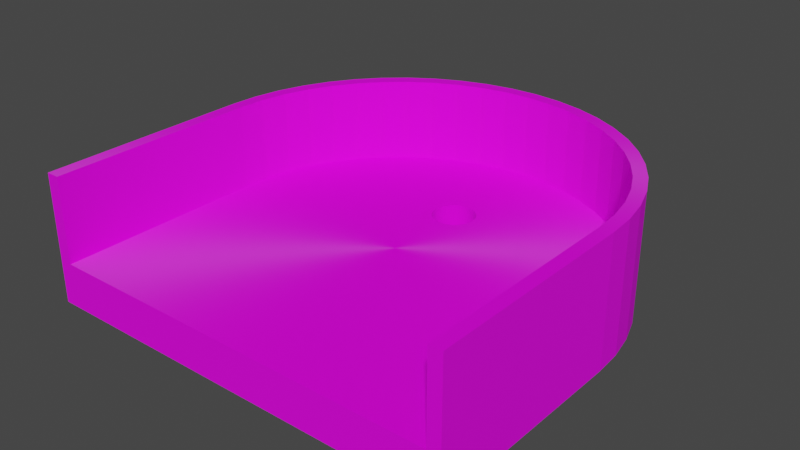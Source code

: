 # Source: Simple_Hole.blend  (saved by Blender 3.4.6; exported with 4.5.12 LTS)
import bpy
from mathutils import Matrix  # noqa: F401  (used for matrix-valued properties, if any)

bpy.ops.wm.read_factory_settings(use_empty=True)
scene = bpy.context.scene
scene.name = 'Scene'

# ---- collections
col_collection = bpy.data.collections.new('Collection'); scene.collection.children.link(col_collection)

# ---- images (referenced by path relative to the original .blend; pixels are not part of the script)
import os
ASSET_DIR = os.environ.get("B2B_ASSET_DIR", "")  # directory of the original .blend (textures are referenced by path, not embedded)
HERE = os.path.dirname(os.path.abspath(__file__))  # packed textures are extracted next to this script under _unpacked/

def load_image(name, relpath, width, height, colorspace="sRGB"):
    """Load a texture the original file referenced (path relative to the .blend, or extracted next to this script)."""
    p = next((c for c in (os.path.join(HERE, relpath), os.path.join(ASSET_DIR, relpath)) if relpath and os.path.exists(c)), "")
    if p:
        img = bpy.data.images.load(p, check_existing=True)
        img.name = name
    else:  # same state as the original file: an image datablock whose file is absent (Cycles renders it pink)
        img = bpy.data.images.new(name, width, height)
        img.source = "FILE"
        img.filepath = "//" + (relpath or name)
    img.colorspace_settings.name = colorspace
    return img
img_colores_png = load_image('Colores.png', 'Colores.png', 1024, 1024, 'sRGB')

# ---- materials (node trees are filled in below, after node groups)
mat_material_001 = bpy.data.materials.new('Material.001')
mat_material_001.use_transparent_shadow = False

# ---- material node trees
mat_material_001.use_nodes = True; mat_material_001.node_tree.nodes.clear()
_N = mat_material_001.node_tree.nodes; _L = mat_material_001.node_tree.links
n0 = _N.new('ShaderNodeBsdfPrincipled'); n0.name = 'Principled BSDF'; n0.location = (10, 300)
n0.distribution = 'GGX'
n0.subsurface_method = 'RANDOM_WALK_SKIN'
n0.inputs[2].default_value = 1.0
n0.inputs[3].default_value = 1.45
n0.inputs[15].default_value = 1.0
n0.inputs[27].default_value = (0.0, 0.0, 0.0, 1.0)
n0.inputs[28].default_value = 1.0
n1 = _N.new('ShaderNodeOutputMaterial'); n1.name = 'Material Output'; n1.location = (300, 300)
n2 = _N.new('ShaderNodeTexImage'); n2.name = 'Image Texture'; n2.location = (-493, 152)
n2.image = img_colores_png
_L.new(n0.outputs[0], n1.inputs[0])
_L.new(n2.outputs[0], n0.inputs[0])
n1.is_active_output = True

# ---- world
world_world = bpy.data.worlds.new('World'); scene.world = world_world
world_world.use_nodes = True; world_world.node_tree.nodes.clear()
_N = world_world.node_tree.nodes; _L = world_world.node_tree.links
n0 = _N.new('ShaderNodeOutputWorld'); n0.name = 'World Output'; n0.location = (300, 300)
n1 = _N.new('ShaderNodeBackground'); n1.name = 'Background'; n1.location = (10, 300)
n1.inputs[0].default_value = (0.05088, 0.05088, 0.05088, 1.0)
_L.new(n1.outputs[0], n0.inputs[0])
n0.is_active_output = True
world_world.color = (0.05088, 0.05088, 0.05088)
world_world.use_sun_shadow = False
world_world.sun_shadow_jitter_overblur = 0.0

# ---- meshes
me_cube_005 = bpy.data.meshes.new('Cube.005')
me_cube_005.from_pydata([(0.0, -0.0008129, 0.0), (0.0, -0.0008129, 0.1011), (0.5016, -0.0008129, 0.0), (0.5016, -0.0008129, 0.1011), (0.4711, -0.0008129, 0.0), (0.4711, -0.0008129, 0.1011), (0.4711, -0.0008129, 0.3007), (0.5016, -0.0008129, 0.3007), (0.0, -0.000813, 0.0), (0.0, -0.000813, 0.1011), (0.4973, 0.06469, 0.0), (0.4973, 0.06469, 0.1011), (0.467, 0.0607, 0.0), (0.467, 0.0607, 0.1011), (0.467, 0.0607, 0.3007), (0.4973, 0.06469, 0.3007), (0.0, -0.0008132, 0.0), (0.0, -0.0008132, 0.1011), (0.4845, 0.1291, 0.0), (0.4845, 0.1291, 0.1011), (0.455, 0.1212, 0.0), (0.455, 0.1212, 0.1011), (0.455, 0.1212, 0.3007), (0.4845, 0.1291, 0.3007), (0.0, -0.0008132, 0.0), (0.0, -0.0008132, 0.1011), (0.4634, 0.1912, 0.0), (0.4634, 0.1912, 0.1011), (0.4352, 0.1795, 0.0), (0.4352, 0.1795, 0.1011), (0.4352, 0.1795, 0.3007), (0.4634, 0.1912, 0.3007), (0.0, -0.0008133, 0.0), (0.0, -0.0008133, 0.1011), (0.4343, 0.2501, 0.0), (0.4343, 0.2501, 0.1011), (0.4079, 0.2348, 0.0), (0.4079, 0.2348, 0.1011), (0.4079, 0.2348, 0.3007), (0.4343, 0.2501, 0.3007), (0.3978, 0.3047, 0.0), (0.3978, 0.3047, 0.1011), (0.3736, 0.2861, 0.0), (0.3736, 0.2861, 0.1011), (0.3736, 0.2861, 0.3007), (0.3978, 0.3047, 0.3007), (0.3545, 0.354, 0.0), (0.3545, 0.354, 0.1011), (0.333, 0.3324, 0.0), (0.333, 0.3324, 0.1011), (0.333, 0.3324, 0.3007), (0.3545, 0.354, 0.3007), (0.3052, 0.3973, 0.0), (0.3052, 0.3973, 0.1011), (0.2866, 0.373, 0.0), (0.2866, 0.373, 0.1011), (0.2866, 0.373, 0.3007), (0.3052, 0.3973, 0.3007), (0.2506, 0.4337, 0.0), (0.2506, 0.4337, 0.1011), (0.2353, 0.4073, 0.0), (0.2353, 0.4073, 0.1011), (0.2353, 0.4073, 0.3007), (0.2506, 0.4337, 0.3007), (0.0, -0.0008126, 0.0), (0.0, -0.0008126, 0.1011), (0.1917, 0.4627, 0.0), (0.1917, 0.4627, 0.1011), (0.18, 0.4345, 0.0), (0.18, 0.4345, 0.1011), (0.18, 0.4345, 0.3007), (0.1917, 0.4627, 0.3007), (0.0, -0.0008124, 0.0), (0.0, -0.0008124, 0.1011), (0.1295, 0.4838, 0.0), (0.1295, 0.4838, 0.1011), (0.1216, 0.4543, 0.0), (0.1216, 0.4543, 0.1011), (0.1216, 0.4543, 0.3007), (0.1295, 0.4838, 0.3007), (0.0, -0.0008121, 0.0), (0.0, -0.0008121, 0.1011), (0.06512, 0.4965, 0.0), (0.06512, 0.4965, 0.1011), (0.06115, 0.4663, 0.0), (0.06115, 0.4663, 0.1011), (0.06115, 0.4663, 0.3007), (0.06512, 0.4965, 0.3007), (0.0, -0.0008118, 0.0), (0.0, -0.0008118, 0.1011), (0.0, 0.5008, 0.0), (0.0, 0.5008, 0.1011), (0.0, 0.4702, 0.0), (0.0, 0.4702, 0.1011), (0.0, 0.4702, 0.3007), (0.0, 0.5008, 0.3007), (0.01899, 0.2364, 0.1011), (0.009607, 0.2393, 0.1011), (0.03521, 0.2256, 0.1011), (0.02763, 0.1487, 0.1011), (0.01899, 0.1441, 0.1011), (0.01899, 0.1441, 0.0), (0.04143, 0.218, 0.1011), (0.009607, 0.1412, 0.1011), (0.04889, 0.1805, 0.1011), (0.04914, 0.1831, 0.1011), (0.03521, 0.1549, 0.1011), (0.04605, 0.1711, 0.1011), (0.04586, 0.1708, 0.1011), (0.04586, 0.1708, 0.0), (0.04985, 0.1903, 0.1011), (0.04914, 0.1831, 0.0), (0.0, 0.1403, 0.1011), (0.0, 0.1403, 0.0), (0.0, 0.2403, 0.1011), (0.04889, 0.2, 0.1011), (0.02763, 0.2318, 0.1011), (0.04605, 0.2094, 0.1011), (0.04143, 0.1625, 0.1011), (0.0, 0.2402, 0.1011), (0.0, 0.2402, 0.0), (-0.5016, -0.0008129, 0.0), (-0.5016, -0.0008129, 0.1011), (-0.4711, -0.0008129, 0.0), (-0.4711, -0.0008129, 0.1011), (-0.4711, -0.0008129, 0.3007), (-0.5016, -0.0008129, 0.3007), (-0.4973, 0.06469, 0.0), (-0.4973, 0.06469, 0.1011), (-0.467, 0.0607, 0.0), (-0.467, 0.0607, 0.1011), (-0.467, 0.0607, 0.3007), (-0.4973, 0.06469, 0.3007), (-0.4845, 0.1291, 0.0), (-0.4845, 0.1291, 0.1011), (-0.455, 0.1212, 0.0), (-0.455, 0.1212, 0.1011), (-0.455, 0.1212, 0.3007), (-0.4845, 0.1291, 0.3007), (-0.4634, 0.1912, 0.0), (-0.4634, 0.1912, 0.1011), (-0.4352, 0.1795, 0.0), (-0.4352, 0.1795, 0.1011), (-0.4352, 0.1795, 0.3007), (-0.4634, 0.1912, 0.3007), (-0.4343, 0.2501, 0.0), (-0.4343, 0.2501, 0.1011), (-0.4079, 0.2348, 0.0), (-0.4079, 0.2348, 0.1011), (-0.4079, 0.2348, 0.3007), (-0.4343, 0.2501, 0.3007), (-0.3978, 0.3047, 0.0), (-0.3978, 0.3047, 0.1011), (-0.3736, 0.2861, 0.0), (-0.3736, 0.2861, 0.1011), (-0.3736, 0.2861, 0.3007), (-0.3978, 0.3047, 0.3007), (-0.3545, 0.354, 0.0), (-0.3545, 0.354, 0.1011), (-0.333, 0.3324, 0.0), (-0.333, 0.3324, 0.1011), (-0.333, 0.3324, 0.3007), (-0.3545, 0.354, 0.3007), (-0.3052, 0.3973, 0.0), (-0.3052, 0.3973, 0.1011), (-0.2866, 0.373, 0.0), (-0.2866, 0.373, 0.1011), (-0.2866, 0.373, 0.3007), (-0.3052, 0.3973, 0.3007), (-0.2506, 0.4337, 0.0), (-0.2506, 0.4337, 0.1011), (-0.2353, 0.4073, 0.0), (-0.2353, 0.4073, 0.1011), (-0.2353, 0.4073, 0.3007), (-0.2506, 0.4337, 0.3007), (-0.1917, 0.4627, 0.0), (-0.1917, 0.4627, 0.1011), (-0.18, 0.4345, 0.0), (-0.18, 0.4345, 0.1011), (-0.18, 0.4345, 0.3007), (-0.1917, 0.4627, 0.3007), (-0.1295, 0.4838, 0.0), (-0.1295, 0.4838, 0.1011), (-0.1216, 0.4543, 0.0), (-0.1216, 0.4543, 0.1011), (-0.1216, 0.4543, 0.3007), (-0.1295, 0.4838, 0.3007), (-0.06512, 0.4965, 0.0), (-0.06512, 0.4965, 0.1011), (-0.06115, 0.4663, 0.0), (-0.06115, 0.4663, 0.1011), (-0.06115, 0.4663, 0.3007), (-0.06512, 0.4965, 0.3007), (0.04605, 0.1711, 0.0), (0.04586, 0.1708, 0.0), (0.04889, 0.1805, 0.0), (0.04914, 0.1831, 0.0), (0.02763, 0.1487, 0.0), (0.04143, 0.1625, 0.0), (0.03521, 0.1549, 0.0), (0.04143, 0.218, 0.0), (0.03521, 0.2256, 0.0), (0.04985, 0.1903, 0.0), (0.04889, 0.2, 0.0), (0.04605, 0.2094, 0.0), (0.03019, 0.2297, 0.0), (0.009607, 0.1412, 0.0), (0.0, 0.1403, 0.0), (0.0, 0.2402, 0.0), (0.009607, 0.2393, 0.0), (0.02763, 0.2318, 0.0), (0.01899, 0.2364, 0.0), (0.04914, 0.1831, 0.1011), (0.04586, 0.1708, 0.1011), (0.03019, 0.2297, 0.1011), (0.0, 0.2402, 0.1011), (0.0, 0.1403, 0.1011), (0.04605, 0.1711, 0.1011), (0.04889, 0.1805, 0.1011), (0.02768, 0.2318, 0.1011), (0.02763, 0.2318, 0.1011), (0.009607, 0.1412, 0.1011), (0.009607, 0.2393, 0.1011), (-0.04961, 0.1848, 0.0), (-0.04556, 0.1697, 0.0), (-0.04919, 0.1805, 0.0), (-0.04634, 0.1711, 0.0), (-0.04556, 0.1697, 0.1011), (-0.04961, 0.1848, 0.1011), (-0.04634, 0.1711, 0.1011), (-0.04919, 0.1805, 0.1011), (-0.04172, 0.1625, 0.0), (-0.02793, 0.1487, 0.0), (-0.01897, 0.144, 0.0), (-0.01928, 0.1441, 0.0), (-0.0355, 0.1549, 0.0), (-0.05015, 0.1903, 0.0), (-0.04919, 0.2, 0.0), (-0.04172, 0.218, 0.0), (-0.0355, 0.2256, 0.0), (-0.04634, 0.2094, 0.0), (-0.03021, 0.2299, 0.0), (-0.01897, 0.144, 0.1011), (-0.01928, 0.1441, 0.1011), (-0.02793, 0.1487, 0.1011), (-0.04172, 0.1625, 0.1011), (-0.0355, 0.1549, 0.1011), (-0.000148, 0.1403, 0.0), (-0.009902, 0.1412, 0.0), (-0.02793, 0.2318, 0.0), (-0.01928, 0.2364, 0.0), (-0.009902, 0.2393, 0.0), (-0.000148, 0.2403, 0.0), (-0.009902, 0.1412, 0.1011), (-0.000148, 0.1403, 0.1011), (-5.341e-05, 0.1403, 0.1011), (-0.03021, 0.2299, 0.1011), (-0.05015, 0.1903, 0.1011), (-0.04919, 0.2, 0.1011), (-0.0355, 0.2256, 0.1011), (-0.04634, 0.2094, 0.1011), (-0.04172, 0.218, 0.1011), (-7.372e-05, 0.2402, 0.1011), (-0.02793, 0.2318, 0.1011), (-0.01928, 0.2364, 0.1011), (-0.000148, 0.2403, 0.1011), (-0.009902, 0.2393, 0.1011), (0.0, -0.5008, 0.0), (0.0, -0.5008, 0.1011), (0.0, -0.5008, 0.0), (0.4711, -0.5008, 0.0), (0.0, -0.5008, 0.0), (0.0, -0.5008, 0.1011), (0.0, -0.5008, 0.0), (0.0, -0.5008, 0.1011), (0.0, -0.5008, 0.0), (0.0, -0.5008, 0.1011), (0.0, -0.5008, 0.0), (0.0, -0.5008, 0.1011), (0.0, -0.5008, 0.0), (0.0, -0.5008, 0.1011), (0.0, -0.5008, 0.0), (0.0, -0.5008, 0.1011), (0.0, -0.5008, 0.0), (0.0, -0.5008, 0.1011), (0.0, -0.5008, 0.0), (0.0, -0.5008, 0.1011), (0.4711, -0.5008, 0.0), (-0.4711, -0.5008, 0.0), (-0.4711, -0.5008, 0.1011), (-0.4711, -0.5008, 0.3007), (0.0, -0.5008, 0.1011), (0.4711, -0.5008, 0.1011), (0.4711, -0.5008, 0.1011), (0.4711, -0.5008, 0.3007), (-0.5016, -0.5008, 0.0), (-0.5016, -0.5008, 0.1011), (-0.5016, -0.5008, 0.0), (-0.4711, -0.5008, 0.1011), (-0.4711, -0.5008, 0.3007), (-0.5016, -0.5008, 0.3007), (0.5016, -0.5008, 0.3007), (0.5016, -0.5008, 0.3007), (-0.5016, -0.5008, 0.1011), (-0.4711, -0.5008, 0.0), (-0.5016, -0.5008, 0.3007), (0.4711, -0.5008, 0.3007), (0.5016, -0.5008, 0.0), (0.5016, -0.5008, 0.1011), (0.5016, -0.5008, 0.0), (0.5016, -0.5008, 0.1011)], [], [(7, 3, 11, 15), (2, 4, 12, 10), (5, 3, 11, 13), (11, 10, 18, 19), (13, 14, 22, 21), (13, 11, 19, 21), (3, 5, 13, 11), (3, 2, 10, 11), (64, 0, 269, 279), (0, 8, 12), (4, 0, 12), (6, 7, 15, 14), (5, 6, 14, 13), (73, 81, 284, 282), (23, 19, 27, 31), (19, 18, 26, 27), (15, 11, 19, 23), (88, 80, 283, 285), (11, 13, 21, 19), (10, 12, 20, 18), (8, 16, 20), (12, 8, 20), (14, 15, 23, 22), (9, 13, 17), (123, 0, 269, 304), (31, 27, 35, 39), (27, 26, 34, 35), (19, 21, 29, 27), (18, 20, 28, 26), (16, 24, 28), (28, 20, 16), (22, 23, 31, 30), (17, 21, 25), (21, 19, 27, 29), (21, 22, 30, 29), (35, 37, 43, 41), (121, 123, 304, 297), (39, 35, 41, 45), (27, 29, 37, 35), (26, 28, 36, 34), (36, 28, 24), (24, 32, 36), (30, 31, 39, 38), (25, 29, 33), (29, 27, 35, 37), (29, 30, 38, 37), (42, 24, 16, 48), (40, 42, 48, 46), (41, 43, 49, 47), (34, 36, 42, 40), (36, 32, 24, 42), (38, 39, 45, 44), (37, 35, 41, 43), (37, 38, 44, 43), (35, 34, 40, 41), (50, 51, 57, 56), (48, 16, 8, 54), (46, 48, 54, 52), (44, 45, 51, 50), (43, 41, 47, 49), (43, 44, 50, 49), (41, 40, 46, 47), (45, 41, 47, 51), (7, 6, 294, 301), (56, 57, 63, 62), (54, 8, 0, 60), (49, 47, 53, 55), (49, 50, 56, 55), (47, 46, 52, 53), (51, 47, 53, 57), (0, 4, 287, 269), (47, 49, 55, 53), (61, 62, 70, 69), (61, 59, 67, 69), (55, 53, 59, 61), (55, 56, 62, 61), (53, 52, 58, 59), (57, 53, 59, 63), (65, 73, 282, 280), (53, 55, 61, 59), (52, 54, 60, 58), (67, 66, 74, 75), (69, 70, 78, 77), (69, 67, 75, 77), (59, 58, 66, 67), (63, 59, 67, 71), (122, 121, 297, 303), (59, 61, 69, 67), (58, 60, 68, 66), (60, 0, 64, 68), (62, 63, 71, 70), (79, 75, 83, 87), (75, 74, 82, 83), (77, 78, 86, 85), (71, 67, 75, 79), (126, 122, 303, 300), (67, 69, 77, 75), (66, 68, 76, 74), (111, 76, 68, 64, 72, 109, 194, 193, 195, 196), (70, 71, 79, 78), (80, 72, 281, 283), (87, 83, 91, 95), (83, 82, 90, 91), (3, 7, 301, 310), (75, 77, 85, 83), (74, 76, 84, 82), (76, 111, 196, 202, 203, 204, 200, 201, 205, 84), (194, 109, 72, 80, 101, 197, 199, 198), (78, 79, 87, 86), (77, 75, 83, 85), (92, 93, 91, 90), (88, 89, 112, 113), (91, 93, 94, 95), (83, 85, 93, 91), (82, 84, 92, 90), (208, 120, 92, 84, 205, 210, 211, 209), (88, 113, 207, 206, 101, 80), (86, 87, 95, 94), (85, 83, 91, 93), (85, 86, 94, 93), (105, 110, 212), (118, 108, 213), (113, 112, 216, 207), (119, 120, 208, 215), (120, 119, 93, 92), (213, 108, 107, 104, 105, 212, 218, 217), (219, 116, 96, 220), (96, 97, 114, 119, 215, 222), (216, 112, 103, 100, 221), (126, 132, 128, 122), (125, 126, 300, 299), (1, 65, 280, 291), (4, 2, 309, 287), (72, 64, 279, 281), (121, 127, 129, 123), (2, 3, 310, 309), (124, 125, 299, 298), (6, 5, 293, 294), (81, 89, 286, 284), (124, 130, 128, 122), (128, 134, 133, 127), (130, 136, 137, 131), (130, 136, 134, 128), (122, 128, 130, 124), (122, 128, 127, 121), (89, 88, 285, 286), (123, 129, 0), (129, 8, 0), (125, 131, 132, 126), (124, 130, 131, 125), (138, 144, 140, 134), (134, 140, 139, 133), (132, 138, 134, 128), (128, 134, 136, 130), (127, 133, 135, 129), (129, 135, 8), (135, 16, 8), (131, 137, 138, 132), (9, 17, 130), (144, 150, 146, 140), (140, 146, 145, 139), (134, 140, 142, 136), (133, 139, 141, 135), (141, 16, 135), (141, 24, 16), (137, 143, 144, 138), (17, 25, 136), (136, 142, 140, 134), (136, 142, 143, 137), (146, 152, 154, 148), (150, 156, 152, 146), (140, 146, 148, 142), (139, 145, 147, 141), (147, 24, 141), (147, 32, 24), (143, 149, 150, 144), (142, 25, 33), (142, 148, 146, 140), (142, 148, 149, 143), (153, 159, 16, 24), (151, 157, 159, 153), (152, 158, 160, 154), (145, 151, 153, 147), (147, 153, 24, 32), (149, 155, 156, 150), (148, 154, 152, 146), (148, 154, 155, 149), (146, 152, 151, 145), (161, 167, 168, 162), (159, 165, 8, 16), (157, 163, 165, 159), (155, 161, 162, 156), (154, 160, 158, 152), (154, 160, 161, 155), (152, 158, 157, 151), (156, 162, 158, 152), (167, 173, 174, 168), (165, 171, 0, 8), (160, 166, 164, 158), (160, 166, 167, 161), (158, 164, 163, 157), (162, 168, 164, 158), (158, 164, 166, 160), (172, 178, 179, 173), (172, 178, 176, 170), (166, 172, 170, 164), (166, 172, 173, 167), (164, 170, 169, 163), (168, 174, 170, 164), (164, 170, 172, 166), (163, 169, 171, 165), (176, 182, 181, 175), (178, 184, 185, 179), (178, 184, 182, 176), (170, 176, 175, 169), (174, 180, 176, 170), (170, 176, 178, 172), (169, 175, 177, 171), (171, 177, 64, 0), (173, 179, 180, 174), (186, 192, 188, 182), (182, 188, 187, 181), (184, 190, 191, 185), (180, 186, 182, 176), (176, 182, 184, 178), (175, 181, 183, 177), (224, 72, 64, 177, 183, 223, 225, 226), (179, 185, 186, 180), (192, 95, 91, 188), (188, 91, 90, 187), (182, 188, 190, 184), (181, 187, 189, 183), (236, 223, 183, 189, 241, 239, 238, 240, 237), (80, 72, 224, 231, 235, 232, 234, 233), (185, 191, 192, 186), (184, 190, 188, 182), (188, 91, 93, 190), (187, 90, 92, 189), (189, 92, 120, 208, 252, 251, 250, 249, 241), (113, 88, 80, 233, 248, 247, 207), (191, 94, 95, 192), (190, 93, 91, 188), (190, 93, 94, 191), (215, 119, 114, 262), (255, 112, 216), (215, 208, 209, 222), (208, 215, 262, 265, 252), (222, 209, 211, 96), (210, 220, 96, 211), (220, 210, 205, 201, 98, 214, 219), (98, 201, 200, 102), (102, 200, 204, 117), (117, 204, 203, 115), (115, 203, 202, 110), (110, 202, 196, 195, 218, 212), (195, 193, 217, 218), (193, 194, 198, 118, 213, 217), (118, 198, 199, 106), (106, 199, 197, 99), (99, 197, 101, 100), (100, 101, 206, 221), (206, 207, 216, 221), (207, 247, 254, 255, 216), (247, 248, 253, 254), (248, 233, 234, 243, 242, 253), (234, 232, 244, 243), (232, 235, 246, 244), (246, 235, 231, 245), (245, 231, 224, 226, 229, 227), (229, 226, 225, 230), (230, 225, 223, 236, 257, 228), (257, 236, 237, 258), (258, 237, 240, 260), (260, 240, 238, 261), (261, 238, 239, 259), (259, 239, 241, 249, 263, 256), (263, 249, 250, 264), (264, 250, 251, 266), (266, 251, 252, 265), (267, 268, 291, 269), (309, 310, 308, 307), (287, 309, 307, 270), (269, 287, 270, 267), (307, 308, 292, 270), (293, 291, 268, 292), (308, 310, 301, 302), (301, 294, 306, 302), (293, 292, 306, 294), (292, 308, 302, 306), (291, 293, 272), (269, 291, 272, 271), (273, 274, 276, 275), (271, 272, 274, 273), (275, 276, 278, 277), (277, 278, 276, 275), (275, 276, 274, 273), (273, 274, 272, 271), (271, 272, 291, 269), (269, 291, 280, 279), (279, 280, 282, 281), (283, 284, 286, 285), (281, 282, 284, 283), (297, 295, 296, 303), (304, 288, 295, 297), (269, 267, 288, 304), (295, 288, 289, 296), (298, 289, 268, 291), (296, 305, 300, 303), (300, 305, 290, 299), (298, 299, 290, 289), (289, 290, 305, 296), (291, 272, 298)])
me_cube_005.polygons.foreach_set('material_index', [0, 0, 0, 0, 0, 0, 0, 0, 0, 0, 0, 0, 0, 0, 0, 0, 0, 0, 0, 0, 0, 0, 0, 0, 0, 0, 0, 0, 0, 0, 0, 0, 0, 0, 0, 0, 0, 0, 0, 0, 0, 0, 0, 0, 0, 0, 0, 0, 0, 0, 0, 0, 0, 0, 0, 0, 0, 0, 0, 0, 0, 0, 0, 0, 0, 0, 0, 0, 0, 0, 0, 0, 0, 0, 0, 0, 0, 0, 0, 0, 0, 0, 0, 0, 0, 0, 0, 0, 0, 0, 0, 0, 0, 0, 0, 0, 0, 0, 0, 0, 0, 0, 0, 0, 0, 0, 0, 0, 0, 0, 0, 0, 0, 0, 0, 0, 0, 0, 0, 0, 0, 0, 0, 0, 0, 0, 0, 0, 0, 0, 0, 0, 0, 0, 0, 0, 0, 0, 0, 0, 0, 0, 0, 0, 0, 0, 0, 0, 0, 0, 0, 0, 0, 0, 0, 0, 0, 0, 0, 0, 0, 0, 0, 0, 0, 0, 0, 0, 0, 0, 0, 0, 0, 0, 0, 0, 0, 0, 0, 0, 0, 0, 0, 0, 0, 0, 0, 0, 0, 0, 0, 0, 0, 0, 0, 0, 0, 0, 0, 0, 0, 0, 0, 0, 0, 0, 0, 0, 0, 0, 0, 0, 0, 0, 0, 0, 0, 0, 0, 0, 0, 0, 0, 0, 0, 0, 0, 0, 0, 0, 0, 0, 0, 0, 0, 0, 0, 0, 0, 0, 0, 0, 0, 0, 0, 568, 568, 568, 568, 568, 568, 568, 568, 568, 568, 568, 568, 568, 568, 568, 568, 568, 568, 568, 568, 568, 568, 568, 568, 568, 568, 568, 568, 568, 568, 568, 568, 568, 568, 0, 0, 0, 0, 0, 0, 0, 0, 0, 0, 0, 0, 0, 0, 0, 0, 0, 0, 0, 0, 0, 0, 0, 0, 0, 0, 0, 0, 0, 0, 0, 0, 0])
_uv = me_cube_005.uv_layers.new(name='UVMap')
_uv.uv.foreach_set('vector', [0.07611, 0.9294, 0.07611, 0.9294, 0.07611, 0.9294, 0.07611, 0.9294, 0.05455, 0.9294, 0.05323, 0.9294, 0.05323, 0.9294, 0.05455, 0.9294, 0.625, 0.4848, 0.625, 0.5, 0.625, 0.5, 0.625, 0.4848, 0.07611, 0.9294, 0.05455, 0.9294, 0.05455, 0.9294, 0.07611, 0.9294, 0.07611, 0.9281, 0.07611, 0.9281, 0.07611, 0.9281, 0.07611, 0.9281, 0.625, 0.4848, 0.625, 0.5, 0.625, 0.5, 0.625, 0.4848, 0.625, 0.5, 0.625, 0.4848, 0.625, 0.4848, 0.625, 0.5, 0.07611, 0.9294, 0.05455, 0.9294, 0.05455, 0.9294, 0.07611, 0.9294, 0.03299, 0.9294, 0.03299, 0.9294, 0.03299, 0.9294, 0.03299, 0.9294, 0.03299, 0.9294, 0.03299, 0.9294, 0.05323, 0.9294, 0.05323, 0.9294, 0.03299, 0.9294, 0.05323, 0.9294, 0.07742, 0.9294, 0.07611, 0.9294, 0.07611, 0.9294, 0.07742, 0.9294, 0.07611, 0.9281, 0.07611, 0.9281, 0.07611, 0.9281, 0.07611, 0.9281, 0.9875, 0.9769, 0.9875, 0.9769, 0.9875, 0.9769, 0.9875, 0.9769, 0.07611, 0.9294, 0.07611, 0.9294, 0.07611, 0.9294, 0.07611, 0.9294, 0.07611, 0.9294, 0.05455, 0.9294, 0.05455, 0.9294, 0.07611, 0.9294, 0.07611, 0.9294, 0.07611, 0.9294, 0.07611, 0.9294, 0.07611, 0.9294, 0.03299, 0.9294, 0.03299, 0.9294, 0.03299, 0.9294, 0.03299, 0.9294, 0.625, 0.5, 0.625, 0.4848, 0.625, 0.4848, 0.625, 0.5, 0.05455, 0.9294, 0.05323, 0.9294, 0.05323, 0.9294, 0.05455, 0.9294, 0.03299, 0.9294, 0.03299, 0.9294, 0.05323, 0.9294, 0.05323, 0.9294, 0.03299, 0.9294, 0.05323, 0.9294, 0.07742, 0.9294, 0.07611, 0.9294, 0.07611, 0.9294, 0.07742, 0.9294, 0.9875, 0.9769, 0.9875, 0.9581, 0.9875, 0.9769, 0.05323, 0.9294, 0.03299, 0.9294, 0.03299, 0.9294, 0.05323, 0.9294, 0.07611, 0.9294, 0.07611, 0.9294, 0.07611, 0.9294, 0.07611, 0.9294, 0.07611, 0.9294, 0.05455, 0.9294, 0.05455, 0.9294, 0.07611, 0.9294, 0.9875, 0.9569, 0.9875, 0.9581, 0.9875, 0.9581, 0.9875, 0.9569, 0.05455, 0.9294, 0.05323, 0.9294, 0.05323, 0.9294, 0.05455, 0.9294, 0.03299, 0.9294, 0.03299, 0.9294, 0.05323, 0.9294, 0.05323, 0.9294, 0.05323, 0.9294, 0.03299, 0.9294, 0.07742, 0.9294, 0.07611, 0.9294, 0.07611, 0.9294, 0.07742, 0.9294, 0.9875, 0.9769, 0.9875, 0.9581, 0.9875, 0.9769, 0.9875, 0.9581, 0.9875, 0.9569, 0.9875, 0.9569, 0.9875, 0.9581, 0.07611, 0.9281, 0.07611, 0.9281, 0.07611, 0.9281, 0.07611, 0.9281, 0.9875, 0.9569, 0.9875, 0.9581, 0.9875, 0.9581, 0.9875, 0.9569, 0.05455, 0.9294, 0.05323, 0.9294, 0.05323, 0.9294, 0.05455, 0.9294, 0.07611, 0.9294, 0.07611, 0.9294, 0.07611, 0.9294, 0.07611, 0.9294, 0.9875, 0.9569, 0.9875, 0.9581, 0.9875, 0.9581, 0.9875, 0.9569, 0.05455, 0.9294, 0.05323, 0.9294, 0.05323, 0.9294, 0.05455, 0.9294, 0.05323, 0.9294, 0.05323, 0.9294, 0.03299, 0.9294, 0.03299, 0.9294, 0.03299, 0.9294, 0.05323, 0.9294, 0.07742, 0.9294, 0.07611, 0.9294, 0.07611, 0.9294, 0.07742, 0.9294, 0.9875, 0.9769, 0.9875, 0.9581, 0.9875, 0.9769, 0.9875, 0.9581, 0.9875, 0.9569, 0.9875, 0.9569, 0.9875, 0.9581, 0.07611, 0.9281, 0.07611, 0.9281, 0.07611, 0.9281, 0.07611, 0.9281, 0.05323, 0.9294, 0.03299, 0.9294, 0.03299, 0.9294, 0.05323, 0.9294, 0.05455, 0.9294, 0.05323, 0.9294, 0.05323, 0.9294, 0.05455, 0.9294, 0.9875, 0.9569, 0.9875, 0.9581, 0.9875, 0.9581, 0.9875, 0.9569, 0.05455, 0.9294, 0.05323, 0.9294, 0.05323, 0.9294, 0.05455, 0.9294, 0.05323, 0.9294, 0.03299, 0.9294, 0.03299, 0.9294, 0.05323, 0.9294, 0.07742, 0.9294, 0.07611, 0.9294, 0.07611, 0.9294, 0.07742, 0.9294, 0.9875, 0.9581, 0.9875, 0.9569, 0.9875, 0.9569, 0.9875, 0.9581, 0.07611, 0.9281, 0.07611, 0.9281, 0.07611, 0.9281, 0.07611, 0.9281, 0.07611, 0.9294, 0.05455, 0.9294, 0.05455, 0.9294, 0.07611, 0.9294, 0.07742, 0.9294, 0.07611, 0.9294, 0.07611, 0.9294, 0.07742, 0.9294, 0.05323, 0.9294, 0.03299, 0.9294, 0.03299, 0.9294, 0.05323, 0.9294, 0.05455, 0.9294, 0.05323, 0.9294, 0.05323, 0.9294, 0.05455, 0.9294, 0.07742, 0.9294, 0.07611, 0.9294, 0.07611, 0.9294, 0.07742, 0.9294, 0.9875, 0.9581, 0.9875, 0.9569, 0.9875, 0.9569, 0.9875, 0.9581, 0.07611, 0.9281, 0.07611, 0.9281, 0.07611, 0.9281, 0.07611, 0.9281, 0.07611, 0.9294, 0.05455, 0.9294, 0.05455, 0.9294, 0.07611, 0.9294, 0.07611, 0.9294, 0.07611, 0.9294, 0.07611, 0.9294, 0.07611, 0.9294, 0.07611, 0.9294, 0.07742, 0.9294, 0.07742, 0.9294, 0.07611, 0.9294, 0.07742, 0.9294, 0.07611, 0.9294, 0.07611, 0.9294, 0.07742, 0.9294, 0.05323, 0.9294, 0.03299, 0.9294, 0.03299, 0.9294, 0.05323, 0.9294, 0.9875, 0.9581, 0.9875, 0.9569, 0.9875, 0.9569, 0.9875, 0.9581, 0.07611, 0.9281, 0.07611, 0.9281, 0.07611, 0.9281, 0.07611, 0.9281, 0.07611, 0.9294, 0.05455, 0.9294, 0.05455, 0.9294, 0.07611, 0.9294, 0.07611, 0.9294, 0.07611, 0.9294, 0.07611, 0.9294, 0.07611, 0.9294, 0.03299, 0.9294, 0.05323, 0.9294, 0.05323, 0.9294, 0.03299, 0.9294, 0.9875, 0.9569, 0.9875, 0.9581, 0.9875, 0.9581, 0.9875, 0.9569, 0.07611, 0.9281, 0.07611, 0.9281, 0.07611, 0.9281, 0.07611, 0.9281, 0.9875, 0.9581, 0.9875, 0.9569, 0.9875, 0.9569, 0.9875, 0.9581, 0.9875, 0.9581, 0.9875, 0.9569, 0.9875, 0.9569, 0.9875, 0.9581, 0.07611, 0.9281, 0.07611, 0.9281, 0.07611, 0.9281, 0.07611, 0.9281, 0.07611, 0.9294, 0.05455, 0.9294, 0.05455, 0.9294, 0.07611, 0.9294, 0.07611, 0.9294, 0.07611, 0.9294, 0.07611, 0.9294, 0.07611, 0.9294, 0.9875, 0.9769, 0.9875, 0.9769, 0.9875, 0.9769, 0.9875, 0.9769, 0.9875, 0.9569, 0.9875, 0.9581, 0.9875, 0.9581, 0.9875, 0.9569, 0.05455, 0.9294, 0.05323, 0.9294, 0.05323, 0.9294, 0.05455, 0.9294, 0.07611, 0.9294, 0.05455, 0.9294, 0.05455, 0.9294, 0.07611, 0.9294, 0.07611, 0.9281, 0.07611, 0.9281, 0.07611, 0.9281, 0.07611, 0.9281, 0.9875, 0.9581, 0.9875, 0.9569, 0.9875, 0.9569, 0.9875, 0.9581, 0.07611, 0.9294, 0.05455, 0.9294, 0.05455, 0.9294, 0.07611, 0.9294, 0.07611, 0.9294, 0.07611, 0.9294, 0.07611, 0.9294, 0.07611, 0.9294, 0.07611, 0.9294, 0.05455, 0.9294, 0.05455, 0.9294, 0.07611, 0.9294, 0.9875, 0.9569, 0.9875, 0.9581, 0.9875, 0.9581, 0.9875, 0.9569, 0.05455, 0.9294, 0.05323, 0.9294, 0.05323, 0.9294, 0.05455, 0.9294, 0.05323, 0.9294, 0.03299, 0.9294, 0.03299, 0.9294, 0.05323, 0.9294, 0.07742, 0.9294, 0.07611, 0.9294, 0.07611, 0.9294, 0.07742, 0.9294, 0.07611, 0.9294, 0.07611, 0.9294, 0.07611, 0.9294, 0.07611, 0.9294, 0.07611, 0.9294, 0.05455, 0.9294, 0.05455, 0.9294, 0.07611, 0.9294, 0.07611, 0.9281, 0.07611, 0.9281, 0.07611, 0.9281, 0.07611, 0.9281, 0.07611, 0.9294, 0.07611, 0.9294, 0.07611, 0.9294, 0.07611, 0.9294, 0.07611, 0.9294, 0.07611, 0.9294, 0.07611, 0.9294, 0.07611, 0.9294, 0.9875, 0.9569, 0.9875, 0.9581, 0.9875, 0.9581, 0.9875, 0.9569, 0.05455, 0.9294, 0.05323, 0.9294, 0.05323, 0.9294, 0.05455, 0.9294, 0.04117, 0.9294, 0.05323, 0.9294, 0.05323, 0.9294, 0.03299, 0.9294, 0.03299, 0.9294, 0.04062, 0.9294, 0.04062, 0.9294, 0.04064, 0.9294, 0.04106, 0.9294, 0.04117, 0.9294, 0.07742, 0.9294, 0.07611, 0.9294, 0.07611, 0.9294, 0.07742, 0.9294, 0.03299, 0.9294, 0.03299, 0.9294, 0.03299, 0.9294, 0.03299, 0.9294, 0.07611, 0.9294, 0.07611, 0.9294, 0.07611, 0.9294, 0.07611, 0.9294, 0.07611, 0.9294, 0.05455, 0.9294, 0.05455, 0.9294, 0.07611, 0.9294, 0.07611, 0.9294, 0.07611, 0.9294, 0.07611, 0.9294, 0.07611, 0.9294, 0.9875, 0.9569, 0.9875, 0.9581, 0.9875, 0.9581, 0.9875, 0.9569, 0.05455, 0.9294, 0.05323, 0.9294, 0.05323, 0.9294, 0.05455, 0.9294, 0.05323, 0.9294, 0.04117, 0.9294, 0.04117, 0.9294, 0.04148, 0.9294, 0.04188, 0.9294, 0.04225, 0.9294, 0.04258, 0.9294, 0.04285, 0.9294, 0.04298, 0.9294, 0.05323, 0.9294, 0.04062, 0.9294, 0.04062, 0.9294, 0.03299, 0.9294, 0.03299, 0.9294, 0.03927, 0.9294, 0.03953, 0.9294, 0.03986, 0.9294, 0.04023, 0.9294, 0.07742, 0.9294, 0.07611, 0.9294, 0.07611, 0.9294, 0.07742, 0.9294, 0.9875, 0.9581, 0.9875, 0.9569, 0.9875, 0.9569, 0.9875, 0.9581, 0.05455, 0.9281, 0.07611, 0.9281, 0.07611, 0.9294, 0.05455, 0.9294, 0.05455, 0.9078, 0.07611, 0.9078, 0.07611, 0.9139, 0.05455, 0.9139, 0.07611, 0.9294, 0.07611, 0.9281, 0.07611, 0.9281, 0.07611, 0.9294, 0.9875, 0.9569, 0.9875, 0.9581, 0.9875, 0.9581, 0.9875, 0.9569, 0.05455, 0.9294, 0.05323, 0.9294, 0.05323, 0.9294, 0.05455, 0.9294, 0.04335, 0.9294, 0.04335, 0.9294, 0.05323, 0.9294, 0.05323, 0.9294, 0.04298, 0.9294, 0.04306, 0.9294, 0.04324, 0.9294, 0.04333, 0.9294, 0.03299, 0.9294, 0.03905, 0.9294, 0.03905, 0.9294, 0.03912, 0.9294, 0.03927, 0.9294, 0.03299, 0.9294, 0.07742, 0.9294, 0.07611, 0.9294, 0.07611, 0.9294, 0.07742, 0.9294, 0.9875, 0.9581, 0.9875, 0.9569, 0.9875, 0.9569, 0.9875, 0.9581, 0.07611, 0.9281, 0.07611, 0.9281, 0.07611, 0.9281, 0.07611, 0.9281, 0.9875, 0.9693, 0.9875, 0.969, 0.9875, 0.9693, 0.9875, 0.9702, 0.9875, 0.9698, 0.9875, 0.9698, 0.05455, 0.9139, 0.07611, 0.9139, 0.07611, 0.9139, 0.05455, 0.9139, 0.07611, 0.9182, 0.05455, 0.9182, 0.05455, 0.9182, 0.07611, 0.9182, 0.05455, 0.9182, 0.07611, 0.9182, 0.07611, 0.9281, 0.05455, 0.9281, 0.9875, 0.9698, 0.9875, 0.9698, 0.9875, 0.9698, 0.9875, 0.9694, 0.9875, 0.9693, 0.9875, 0.9693, 0.9875, 0.9694, 0.9875, 0.9698, 0.9875, 0.9676, 0.9875, 0.9676, 0.9875, 0.9674, 0.9875, 0.9676, 0.9875, 0.9674, 0.9875, 0.9673, 0.9875, 0.9673, 0.9875, 0.9673, 0.9875, 0.9673, 0.9875, 0.9673, 0.9875, 0.9713, 0.9875, 0.9713, 0.9875, 0.9712, 0.9875, 0.9711, 0.9875, 0.9712, 0.07611, 0.9294, 0.07611, 0.9294, 0.07611, 0.9294, 0.07611, 0.9294, 0.07742, 0.9294, 0.07611, 0.9294, 0.07611, 0.9294, 0.07742, 0.9294, 0.9875, 0.9769, 0.9875, 0.9769, 0.9875, 0.9769, 0.9875, 0.9769, 0.05323, 0.9294, 0.05455, 0.9294, 0.05455, 0.9294, 0.05323, 0.9294, 0.03299, 0.9294, 0.03299, 0.9294, 0.03299, 0.9294, 0.03299, 0.9294, 0.05455, 0.9294, 0.05455, 0.9294, 0.05323, 0.9294, 0.05323, 0.9294, 0.05455, 0.9294, 0.07611, 0.9294, 0.07611, 0.9294, 0.05455, 0.9294, 0.07611, 0.9281, 0.07611, 0.9281, 0.07611, 0.9281, 0.07611, 0.9281, 0.07611, 0.9281, 0.07611, 0.9281, 0.07611, 0.9281, 0.07611, 0.9281, 0.9875, 0.9769, 0.9875, 0.9769, 0.9875, 0.9769, 0.9875, 0.9769, 0.625, 0.4848, 0.625, 0.4848, 0.625, 0.5, 0.625, 0.5, 0.07611, 0.9294, 0.07611, 0.9294, 0.05455, 0.9294, 0.05455, 0.9294, 0.07611, 0.9281, 0.07611, 0.9281, 0.07611, 0.9281, 0.07611, 0.9281, 0.625, 0.4848, 0.625, 0.4848, 0.625, 0.5, 0.625, 0.5, 0.625, 0.5, 0.625, 0.5, 0.625, 0.4848, 0.625, 0.4848, 0.07611, 0.9294, 0.07611, 0.9294, 0.05455, 0.9294, 0.05455, 0.9294, 0.07611, 0.9078, 0.05455, 0.9078, 0.05455, 0.9078, 0.07611, 0.9078, 0.05323, 0.9294, 0.05323, 0.9294, 0.03299, 0.9294, 0.05323, 0.9294, 0.03299, 0.9294, 0.03299, 0.9294, 0.07742, 0.9294, 0.07742, 0.9294, 0.07611, 0.9294, 0.07611, 0.9294, 0.07611, 0.9281, 0.07611, 0.9281, 0.07611, 0.9281, 0.07611, 0.9281, 0.07611, 0.9294, 0.07611, 0.9294, 0.07611, 0.9294, 0.07611, 0.9294, 0.07611, 0.9294, 0.07611, 0.9294, 0.05455, 0.9294, 0.05455, 0.9294, 0.07611, 0.9294, 0.07611, 0.9294, 0.07611, 0.9294, 0.07611, 0.9294, 0.625, 0.5, 0.625, 0.5, 0.625, 0.4848, 0.625, 0.4848, 0.05455, 0.9294, 0.05455, 0.9294, 0.05323, 0.9294, 0.05323, 0.9294, 0.05323, 0.9294, 0.05323, 0.9294, 0.03299, 0.9294, 0.05323, 0.9294, 0.03299, 0.9294, 0.03299, 0.9294, 0.07742, 0.9294, 0.07742, 0.9294, 0.07611, 0.9294, 0.07611, 0.9294, 0.9875, 0.9769, 0.9875, 0.9769, 0.9875, 0.9581, 0.07611, 0.9294, 0.07611, 0.9294, 0.07611, 0.9294, 0.07611, 0.9294, 0.07611, 0.9294, 0.07611, 0.9294, 0.05455, 0.9294, 0.05455, 0.9294, 0.9875, 0.9569, 0.9875, 0.9569, 0.9875, 0.9581, 0.9875, 0.9581, 0.05455, 0.9294, 0.05455, 0.9294, 0.05323, 0.9294, 0.05323, 0.9294, 0.05323, 0.9294, 0.03299, 0.9294, 0.05323, 0.9294, 0.05323, 0.9294, 0.03299, 0.9294, 0.03299, 0.9294, 0.07742, 0.9294, 0.07742, 0.9294, 0.07611, 0.9294, 0.07611, 0.9294, 0.9875, 0.9769, 0.9875, 0.9769, 0.9875, 0.9581, 0.9875, 0.9581, 0.9875, 0.9581, 0.9875, 0.9569, 0.9875, 0.9569, 0.07611, 0.9281, 0.07611, 0.9281, 0.07611, 0.9281, 0.07611, 0.9281, 0.9875, 0.9569, 0.9875, 0.9569, 0.9875, 0.9581, 0.9875, 0.9581, 0.07611, 0.9294, 0.07611, 0.9294, 0.07611, 0.9294, 0.07611, 0.9294, 0.9875, 0.9569, 0.9875, 0.9569, 0.9875, 0.9581, 0.9875, 0.9581, 0.05455, 0.9294, 0.05455, 0.9294, 0.05323, 0.9294, 0.05323, 0.9294, 0.05323, 0.9294, 0.03299, 0.9294, 0.05323, 0.9294, 0.05323, 0.9294, 0.03299, 0.9294, 0.03299, 0.9294, 0.07742, 0.9294, 0.07742, 0.9294, 0.07611, 0.9294, 0.07611, 0.9294, 0.9875, 0.9581, 0.9875, 0.9769, 0.9875, 0.9769, 0.9875, 0.9581, 0.9875, 0.9581, 0.9875, 0.9569, 0.9875, 0.9569, 0.07611, 0.9281, 0.07611, 0.9281, 0.07611, 0.9281, 0.07611, 0.9281, 0.05323, 0.9294, 0.05323, 0.9294, 0.03299, 0.9294, 0.03299, 0.9294, 0.05455, 0.9294, 0.05455, 0.9294, 0.05323, 0.9294, 0.05323, 0.9294, 0.9875, 0.9569, 0.9875, 0.9569, 0.9875, 0.9581, 0.9875, 0.9581, 0.05455, 0.9294, 0.05455, 0.9294, 0.05323, 0.9294, 0.05323, 0.9294, 0.05323, 0.9294, 0.05323, 0.9294, 0.03299, 0.9294, 0.03299, 0.9294, 0.07742, 0.9294, 0.07742, 0.9294, 0.07611, 0.9294, 0.07611, 0.9294, 0.9875, 0.9581, 0.9875, 0.9581, 0.9875, 0.9569, 0.9875, 0.9569, 0.07611, 0.9281, 0.07611, 0.9281, 0.07611, 0.9281, 0.07611, 0.9281, 0.07611, 0.9294, 0.07611, 0.9294, 0.05455, 0.9294, 0.05455, 0.9294, 0.07742, 0.9294, 0.07742, 0.9294, 0.07611, 0.9294, 0.07611, 0.9294, 0.05323, 0.9294, 0.05323, 0.9294, 0.03299, 0.9294, 0.03299, 0.9294, 0.05455, 0.9294, 0.05455, 0.9294, 0.05323, 0.9294, 0.05323, 0.9294, 0.07742, 0.9294, 0.07742, 0.9294, 0.07611, 0.9294, 0.07611, 0.9294, 0.9875, 0.9581, 0.9875, 0.9581, 0.9875, 0.9569, 0.9875, 0.9569, 0.07611, 0.9281, 0.07611, 0.9281, 0.07611, 0.9281, 0.07611, 0.9281, 0.07611, 0.9294, 0.07611, 0.9294, 0.05455, 0.9294, 0.05455, 0.9294, 0.07611, 0.9294, 0.07611, 0.9294, 0.07611, 0.9294, 0.07611, 0.9294, 0.07742, 0.9294, 0.07742, 0.9294, 0.07611, 0.9294, 0.07611, 0.9294, 0.05323, 0.9294, 0.05323, 0.9294, 0.03299, 0.9294, 0.03299, 0.9294, 0.9875, 0.9581, 0.9875, 0.9581, 0.9875, 0.9569, 0.9875, 0.9569, 0.07611, 0.9281, 0.07611, 0.9281, 0.07611, 0.9281, 0.07611, 0.9281, 0.07611, 0.9294, 0.07611, 0.9294, 0.05455, 0.9294, 0.05455, 0.9294, 0.07611, 0.9294, 0.07611, 0.9294, 0.07611, 0.9294, 0.07611, 0.9294, 0.9875, 0.9569, 0.9875, 0.9569, 0.9875, 0.9581, 0.9875, 0.9581, 0.07611, 0.9281, 0.07611, 0.9281, 0.07611, 0.9281, 0.07611, 0.9281, 0.9875, 0.9581, 0.9875, 0.9581, 0.9875, 0.9569, 0.9875, 0.9569, 0.9875, 0.9581, 0.9875, 0.9581, 0.9875, 0.9569, 0.9875, 0.9569, 0.07611, 0.9281, 0.07611, 0.9281, 0.07611, 0.9281, 0.07611, 0.9281, 0.07611, 0.9294, 0.07611, 0.9294, 0.05455, 0.9294, 0.05455, 0.9294, 0.07611, 0.9294, 0.07611, 0.9294, 0.07611, 0.9294, 0.07611, 0.9294, 0.9875, 0.9569, 0.9875, 0.9569, 0.9875, 0.9581, 0.9875, 0.9581, 0.05455, 0.9294, 0.05455, 0.9294, 0.05323, 0.9294, 0.05323, 0.9294, 0.07611, 0.9294, 0.07611, 0.9294, 0.05455, 0.9294, 0.05455, 0.9294, 0.07611, 0.9281, 0.07611, 0.9281, 0.07611, 0.9281, 0.07611, 0.9281, 0.9875, 0.9581, 0.9875, 0.9581, 0.9875, 0.9569, 0.9875, 0.9569, 0.07611, 0.9294, 0.07611, 0.9294, 0.05455, 0.9294, 0.05455, 0.9294, 0.07611, 0.9294, 0.07611, 0.9294, 0.07611, 0.9294, 0.07611, 0.9294, 0.9875, 0.9569, 0.9875, 0.9569, 0.9875, 0.9581, 0.9875, 0.9581, 0.05455, 0.9294, 0.05455, 0.9294, 0.05323, 0.9294, 0.05323, 0.9294, 0.05323, 0.9294, 0.05323, 0.9294, 0.03299, 0.9294, 0.03299, 0.9294, 0.07742, 0.9294, 0.07742, 0.9294, 0.07611, 0.9294, 0.07611, 0.9294, 0.07611, 0.9294, 0.07611, 0.9294, 0.07611, 0.9294, 0.07611, 0.9294, 0.07611, 0.9294, 0.07611, 0.9294, 0.05455, 0.9294, 0.05455, 0.9294, 0.07611, 0.9281, 0.07611, 0.9281, 0.07611, 0.9281, 0.07611, 0.9281, 0.07611, 0.9294, 0.07611, 0.9294, 0.07611, 0.9294, 0.07611, 0.9294, 0.9875, 0.9569, 0.9875, 0.9569, 0.9875, 0.9581, 0.9875, 0.9581, 0.05455, 0.9294, 0.05455, 0.9294, 0.05323, 0.9294, 0.05323, 0.9294, 0.04057, 0.9294, 0.03299, 0.9294, 0.03299, 0.9294, 0.05323, 0.9294, 0.05323, 0.9294, 0.04124, 0.9294, 0.04106, 0.9294, 0.04064, 0.9294, 0.07742, 0.9294, 0.07742, 0.9294, 0.07611, 0.9294, 0.07611, 0.9294, 0.07611, 0.9294, 0.07611, 0.9294, 0.07611, 0.9294, 0.07611, 0.9294, 0.07611, 0.9294, 0.07611, 0.9294, 0.05455, 0.9294, 0.05455, 0.9294, 0.9875, 0.9569, 0.9875, 0.9569, 0.9875, 0.9581, 0.9875, 0.9581, 0.05455, 0.9294, 0.05455, 0.9294, 0.05323, 0.9294, 0.05323, 0.9294, 0.04148, 0.9294, 0.04124, 0.9294, 0.05323, 0.9294, 0.05323, 0.9294, 0.04299, 0.9294, 0.04285, 0.9294, 0.04258, 0.9294, 0.04226, 0.9294, 0.04188, 0.9294, 0.03299, 0.9294, 0.03299, 0.9294, 0.04057, 0.9294, 0.04023, 0.9294, 0.03986, 0.9294, 0.03954, 0.9294, 0.03927, 0.9294, 0.03926, 0.9294, 0.07742, 0.9294, 0.07742, 0.9294, 0.07611, 0.9294, 0.07611, 0.9294, 0.9875, 0.9581, 0.9875, 0.9581, 0.9875, 0.9569, 0.9875, 0.9569, 0.9875, 0.9569, 0.9875, 0.9569, 0.9875, 0.9581, 0.9875, 0.9581, 0.05455, 0.9294, 0.05455, 0.9294, 0.05323, 0.9294, 0.05323, 0.9294, 0.05323, 0.9294, 0.05323, 0.9294, 0.04335, 0.9294, 0.04335, 0.9294, 0.04335, 0.9294, 0.04333, 0.9294, 0.04324, 0.9294, 0.04306, 0.9294, 0.04299, 0.9294, 0.03905, 0.9294, 0.03299, 0.9294, 0.03299, 0.9294, 0.03926, 0.9294, 0.03912, 0.9294, 0.03905, 0.9294, 0.03905, 0.9294, 0.07742, 0.9294, 0.07742, 0.9294, 0.07611, 0.9294, 0.07611, 0.9294, 0.9875, 0.9581, 0.9875, 0.9581, 0.9875, 0.9569, 0.9875, 0.9569, 0.07611, 0.9281, 0.07611, 0.9281, 0.07611, 0.9281, 0.07611, 0.9281, 0.9875, 0.9673, 0.9875, 0.9673, 0.9875, 0.9673, 0.9875, 0.9673, 0.9875, 0.9713, 0.9875, 0.9713, 0.9875, 0.9713, 0.1084, 0.951, 0.1084, 0.9447, 0.1058, 0.9447, 0.1058, 0.951, 0.1084, 0.9447, 0.1084, 0.951, 0.1084, 0.951, 0.1085, 0.951, 0.1085, 0.9447, 0.1058, 0.951, 0.1058, 0.9447, 0.1031, 0.9447, 0.1031, 0.951, 0.1004, 0.9447, 0.1004, 0.951, 0.1031, 0.951, 0.1031, 0.9447, 0.1004, 0.951, 0.1004, 0.9447, 0.09946, 0.9447, 0.09767, 0.9447, 0.09767, 0.951, 0.09946, 0.951, 0.1003, 0.951, 0.09767, 0.951, 0.09767, 0.9447, 0.09497, 0.9447, 0.09497, 0.951, 0.09497, 0.951, 0.09497, 0.9447, 0.09228, 0.9447, 0.09228, 0.951, 0.09228, 0.951, 0.09228, 0.9447, 0.08958, 0.9447, 0.08958, 0.951, 0.08958, 0.951, 0.08958, 0.9447, 0.08689, 0.9447, 0.08689, 0.951, 0.08689, 0.951, 0.08689, 0.9447, 0.0849, 0.9447, 0.08419, 0.9447, 0.08419, 0.951, 0.0849, 0.951, 0.08419, 0.9447, 0.0815, 0.9447, 0.0815, 0.951, 0.08419, 0.951, 0.0815, 0.9447, 0.08139, 0.9447, 0.0788, 0.9447, 0.0788, 0.951, 0.08139, 0.951, 0.0815, 0.951, 0.0788, 0.951, 0.0788, 0.9447, 0.07611, 0.9447, 0.07611, 0.951, 0.07611, 0.951, 0.07611, 0.9447, 0.07341, 0.9447, 0.07341, 0.951, 0.07341, 0.951, 0.07341, 0.9447, 0.07072, 0.9447, 0.07072, 0.951, 0.07072, 0.951, 0.07072, 0.9447, 0.06802, 0.9447, 0.06802, 0.951, 0.06802, 0.9447, 0.06537, 0.9447, 0.06537, 0.951, 0.06802, 0.951, 0.06537, 0.9447, 0.06533, 0.9447, 0.06533, 0.951, 0.06535, 0.951, 0.06537, 0.951, 0.06533, 0.9447, 0.06263, 0.9447, 0.06263, 0.951, 0.06533, 0.951, 0.06263, 0.9447, 0.06003, 0.9447, 0.05994, 0.9447, 0.05994, 0.951, 0.06003, 0.951, 0.06263, 0.951, 0.05994, 0.9447, 0.05724, 0.9447, 0.05724, 0.951, 0.05994, 0.951, 0.05724, 0.9447, 0.05455, 0.9447, 0.05455, 0.951, 0.05724, 0.951, 0.05455, 0.951, 0.05455, 0.9447, 0.05185, 0.9447, 0.05185, 0.951, 0.05185, 0.951, 0.05185, 0.9447, 0.04961, 0.9447, 0.04916, 0.9447, 0.04916, 0.951, 0.04961, 0.951, 0.04916, 0.951, 0.04916, 0.9447, 0.04646, 0.9447, 0.04646, 0.951, 0.04646, 0.951, 0.04646, 0.9447, 0.04527, 0.9447, 0.04377, 0.9447, 0.04377, 0.951, 0.04527, 0.951, 0.04377, 0.951, 0.04377, 0.9447, 0.04107, 0.9447, 0.04107, 0.951, 0.04107, 0.951, 0.04107, 0.9447, 0.03838, 0.9447, 0.03838, 0.951, 0.03838, 0.951, 0.03838, 0.9447, 0.03568, 0.9447, 0.03568, 0.951, 0.03568, 0.951, 0.03568, 0.9447, 0.03299, 0.9447, 0.03299, 0.951, 0.03299, 0.951, 0.03299, 0.9447, 0.0311, 0.9447, 0.03029, 0.9447, 0.03029, 0.951, 0.0311, 0.951, 0.03029, 0.951, 0.03029, 0.9447, 0.02759, 0.9447, 0.02759, 0.951, 0.02759, 0.951, 0.02759, 0.9447, 0.0249, 0.9447, 0.0249, 0.951, 0.0249, 0.951, 0.0249, 0.9447, 0.0222, 0.9447, 0.0222, 0.951, 0.05455, 0.8863, 0.07611, 0.8863, 0.07611, 0.9078, 0.05455, 0.9078, 0.05455, 0.9294, 0.07611, 0.9294, 0.07611, 0.951, 0.05455, 0.951, 0.05323, 0.9294, 0.05455, 0.9294, 0.05455, 0.951, 0.05323, 0.951, 0.03299, 0.9294, 0.05323, 0.9294, 0.05323, 0.951, 0.03299, 0.951, 0.05455, 0.951, 0.07611, 0.951, 0.07611, 0.9523, 0.05455, 0.9523, 0.9863, 0.9569, 0.9675, 0.9569, 0.9675, 0.9369, 0.9863, 0.9369, 0.07611, 0.951, 0.07611, 0.9294, 0.07611, 0.9294, 0.07611, 0.951, 0.07611, 0.9294, 0.07742, 0.9294, 0.07742, 0.951, 0.07611, 0.951, 0.07742, 0.9294, 0.07742, 0.951, 0.07742, 0.951, 0.07742, 0.9294, 0.07611, 0.9523, 0.07611, 0.951, 0.07611, 0.951, 0.07611, 0.9523, 0.9875, 0.9769, 0.9875, 0.9581, 0.9875, 0.9769, 0.05455, 0.9078, 0.07611, 0.9078, 0.07611, 0.9078, 0.05455, 0.9078, 0.05455, 0.9078, 0.07611, 0.9078, 0.07611, 0.9078, 0.05455, 0.9078, 0.05455, 0.9078, 0.07611, 0.9078, 0.07611, 0.9078, 0.05455, 0.9078, 0.05455, 0.9078, 0.07611, 0.9078, 0.07611, 0.9078, 0.05455, 0.9078, 0.05455, 0.9078, 0.07611, 0.9078, 0.07611, 0.9078, 0.05455, 0.9078, 0.05455, 0.9078, 0.07611, 0.9078, 0.07611, 0.9078, 0.05455, 0.9078, 0.05455, 0.9078, 0.07611, 0.9078, 0.07611, 0.9078, 0.05455, 0.9078, 0.05455, 0.9078, 0.07611, 0.9078, 0.07611, 0.9078, 0.05455, 0.9078, 0.05455, 0.9078, 0.07611, 0.9078, 0.07611, 0.9078, 0.05455, 0.9078, 0.05455, 0.9078, 0.07611, 0.9078, 0.07611, 0.9078, 0.05455, 0.9078, 0.05455, 0.9078, 0.07611, 0.9078, 0.07611, 0.9078, 0.05455, 0.9078, 0.05455, 0.9078, 0.07611, 0.9078, 0.07611, 0.9078, 0.05455, 0.9078, 0.05455, 0.9294, 0.05455, 0.951, 0.07611, 0.951, 0.07611, 0.9294, 0.05323, 0.9294, 0.05323, 0.951, 0.05455, 0.951, 0.05455, 0.9294, 0.03299, 0.9294, 0.03299, 0.951, 0.05323, 0.951, 0.05323, 0.9294, 0.05455, 0.951, 0.05455, 0.9523, 0.07611, 0.9523, 0.07611, 0.951, 0.9863, 0.9569, 0.9863, 0.9369, 0.9675, 0.9369, 0.9675, 0.9569, 0.07611, 0.951, 0.07611, 0.951, 0.07611, 0.9294, 0.07611, 0.9294, 0.07611, 0.9294, 0.07611, 0.951, 0.07742, 0.951, 0.07742, 0.9294, 0.07742, 0.9294, 0.07742, 0.9294, 0.07742, 0.951, 0.07742, 0.951, 0.07611, 0.9523, 0.07611, 0.9523, 0.07611, 0.951, 0.07611, 0.951, 0.9875, 0.9769, 0.9875, 0.9769, 0.9875, 0.9581])
me_cube_005.materials.append(mat_material_001)
me_cube_005.update()
me_cube_001 = bpy.data.meshes.new('Cube.001')
me_cube_001.from_pydata([(0.0, -0.0008129, 0.1011), (0.4711, -0.0008129, 0.1011), (0.0, -0.000813, 0.1011), (0.467, 0.0607, 0.1011), (0.0, -0.0008132, 0.1011), (0.455, 0.1212, 0.1011), (0.0, -0.0008132, 0.1011), (0.4352, 0.1795, 0.1011), (0.0, -0.0008133, 0.1011), (0.4079, 0.2348, 0.1011), (0.3736, 0.2861, 0.1011), (0.333, 0.3324, 0.1011), (0.2866, 0.373, 0.1011), (0.2353, 0.4073, 0.1011), (0.0, -0.0008126, 0.1011), (0.18, 0.4345, 0.1011), (0.0, -0.0008124, 0.1011), (0.1216, 0.4543, 0.1011), (0.0, -0.0008121, 0.1011), (0.06115, 0.4663, 0.1011), (0.0, -0.0008118, 0.1011), (0.0, 0.4702, 0.1011), (0.01899, 0.2364, 0.1011), (0.009607, 0.2393, 0.1011), (0.03521, 0.2256, 0.1011), (0.02763, 0.1487, 0.1011), (0.01899, 0.1441, 0.1011), (0.04143, 0.218, 0.1011), (0.009607, 0.1412, 0.1011), (0.04889, 0.1805, 0.1011), (0.04914, 0.1831, 0.1011), (0.03521, 0.1549, 0.1011), (0.04605, 0.1711, 0.1011), (0.04586, 0.1708, 0.1011), (0.04985, 0.1903, 0.1011), (0.0, 0.1403, 0.1011), (0.0, 0.2403, 0.1011), (0.04889, 0.2, 0.1011), (0.02763, 0.2318, 0.1011), (0.04605, 0.2094, 0.1011), (0.04143, 0.1625, 0.1011), (-0.4711, -0.0008129, 0.1011), (-0.467, 0.0607, 0.1011), (-0.455, 0.1212, 0.1011), (-0.4352, 0.1795, 0.1011), (-0.4079, 0.2348, 0.1011), (-0.3736, 0.2861, 0.1011), (-0.333, 0.3324, 0.1011), (-0.2866, 0.373, 0.1011), (-0.2353, 0.4073, 0.1011), (-0.18, 0.4345, 0.1011), (-0.1216, 0.4543, 0.1011), (-0.06115, 0.4663, 0.1011), (0.03019, 0.2297, 0.1011), (0.02768, 0.2318, 0.1011), (-0.04556, 0.1697, 0.1011), (-0.04961, 0.1848, 0.1011), (-0.04634, 0.1711, 0.1011), (-0.04919, 0.1805, 0.1011), (-0.01897, 0.144, 0.1011), (-0.01928, 0.1441, 0.1011), (-0.02793, 0.1487, 0.1011), (-0.04172, 0.1625, 0.1011), (-0.0355, 0.1549, 0.1011), (-0.009902, 0.1412, 0.1011), (-0.000148, 0.1403, 0.1011), (-5.341e-05, 0.1403, 0.1011), (-0.03021, 0.2299, 0.1011), (-0.05015, 0.1903, 0.1011), (-0.04919, 0.2, 0.1011), (-0.0355, 0.2256, 0.1011), (-0.04634, 0.2094, 0.1011), (-0.04172, 0.218, 0.1011), (-7.372e-05, 0.2402, 0.1011), (-0.02793, 0.2318, 0.1011), (-0.01928, 0.2364, 0.1011), (-0.000148, 0.2403, 0.1011), (-0.009902, 0.2393, 0.1011), (0.0, -0.5008, 0.0), (0.0, -0.5008, 0.1011), (0.4711, -0.5008, 0.0), (0.0, -0.5008, 0.1011), (-0.4711, -0.5008, 0.0), (-0.4711, -0.5008, 0.1011), (0.4711, -0.5008, 0.1011), (0.4711, -0.5008, 0.1011), (-0.4711, -0.5008, 0.1011)], [], [(1, 3, 2), (3, 5, 4), (7, 6, 5), (9, 8, 7), (8, 9, 10, 6), (6, 10, 11, 4), (2, 12, 13, 0), (4, 11, 12, 2), (0, 13, 15, 14), (16, 14, 15, 17, 30, 29, 32, 33), (26, 18, 16, 33, 40, 31, 25), (35, 20, 18, 26, 28), (34, 30, 17, 19, 53, 24, 27, 39, 37), (53, 19, 21, 36, 23, 22, 38, 54), (1, 2, 81, 85), (2, 41, 86, 81), (2, 42, 41), (4, 43, 42), (44, 43, 6), (45, 44, 8), (8, 6, 46, 45), (6, 4, 47, 46), (2, 0, 49, 48), (4, 2, 48, 47), (0, 14, 50, 49), (56, 51, 50, 14, 16, 55, 57, 58), (16, 18, 59, 60, 61, 63, 62, 55), (18, 20, 35, 66, 65, 64, 59), (67, 52, 51, 56, 68, 69, 71, 72, 70), (76, 73, 36, 21, 52, 67, 74, 75, 77), (80, 84, 79, 78), (82, 78, 79, 83)])
_uv = me_cube_001.uv_layers.new(name='UVMap')
_uv.uv.foreach_set('vector', [0.9875, 0.9581, 0.9875, 0.9581, 0.9875, 0.9769, 0.9875, 0.9581, 0.9875, 0.9581, 0.9875, 0.9769, 0.9875, 0.9581, 0.9875, 0.9769, 0.9875, 0.9581, 0.9875, 0.9581, 0.9875, 0.9769, 0.9875, 0.9581, 0.9875, 0.9769, 0.9875, 0.9581, 0.9875, 0.9581, 0.9875, 0.9769, 0.9875, 0.9769, 0.9875, 0.9581, 0.9875, 0.9581, 0.9875, 0.9769, 0.9875, 0.9769, 0.9875, 0.9581, 0.9875, 0.9581, 0.9875, 0.9769, 0.9875, 0.9769, 0.9875, 0.9581, 0.9875, 0.9581, 0.9875, 0.9769, 0.9875, 0.9769, 0.9875, 0.9581, 0.9875, 0.9581, 0.9875, 0.9769, 0.9875, 0.9769, 0.9875, 0.9769, 0.9875, 0.9581, 0.9875, 0.9581, 0.9875, 0.9693, 0.9875, 0.9694, 0.9875, 0.9698, 0.9875, 0.9698, 0.9875, 0.9711, 0.9875, 0.9769, 0.9875, 0.9769, 0.9875, 0.9698, 0.9875, 0.9702, 0.9875, 0.9705, 0.9875, 0.9708, 0.9875, 0.9713, 0.9875, 0.9769, 0.9875, 0.9769, 0.9875, 0.9711, 0.9875, 0.9712, 0.9875, 0.969, 0.9875, 0.9693, 0.9875, 0.9581, 0.9875, 0.9581, 0.9875, 0.9676, 0.9875, 0.9678, 0.9875, 0.968, 0.9875, 0.9683, 0.9875, 0.9687, 0.9875, 0.9676, 0.9875, 0.9581, 0.9875, 0.9581, 0.9875, 0.9673, 0.9875, 0.9673, 0.9875, 0.9674, 0.9875, 0.9676, 0.9875, 0.9676, 0.9875, 0.9581, 0.9875, 0.9769, 0.9875, 0.9769, 0.9875, 0.9581, 0.9875, 0.9769, 0.9875, 0.9581, 0.9875, 0.9581, 0.9875, 0.9769, 0.9875, 0.9769, 0.9875, 0.9581, 0.9875, 0.9581, 0.9875, 0.9769, 0.9875, 0.9581, 0.9875, 0.9581, 0.9875, 0.9581, 0.9875, 0.9581, 0.9875, 0.9769, 0.9875, 0.9581, 0.9875, 0.9581, 0.9875, 0.9769, 0.9875, 0.9769, 0.9875, 0.9769, 0.9875, 0.9581, 0.9875, 0.9581, 0.9875, 0.9769, 0.9875, 0.9769, 0.9875, 0.9581, 0.9875, 0.9581, 0.9875, 0.9769, 0.9875, 0.9769, 0.9875, 0.9581, 0.9875, 0.9581, 0.9875, 0.9769, 0.9875, 0.9769, 0.9875, 0.9581, 0.9875, 0.9581, 0.9875, 0.9769, 0.9875, 0.9769, 0.9875, 0.9581, 0.9875, 0.9581, 0.9875, 0.9693, 0.9875, 0.9581, 0.9875, 0.9581, 0.9875, 0.9769, 0.9875, 0.9769, 0.9875, 0.9699, 0.9875, 0.9698, 0.9875, 0.9694, 0.9875, 0.9769, 0.9875, 0.9769, 0.9875, 0.9711, 0.9875, 0.9711, 0.9875, 0.9708, 0.9875, 0.9705, 0.9875, 0.9702, 0.9875, 0.9699, 0.9875, 0.9769, 0.9875, 0.9769, 0.9875, 0.9713, 0.9875, 0.9713, 0.9875, 0.9713, 0.9875, 0.9712, 0.9875, 0.9711, 0.9875, 0.9676, 0.9875, 0.9581, 0.9875, 0.9581, 0.9875, 0.9693, 0.9875, 0.969, 0.9875, 0.9687, 0.9875, 0.9683, 0.9875, 0.968, 0.9875, 0.9678, 0.9875, 0.9673, 0.9875, 0.9673, 0.9875, 0.9673, 0.9875, 0.9581, 0.9875, 0.9581, 0.9875, 0.9676, 0.9875, 0.9676, 0.9875, 0.9674, 0.9875, 0.9673, 0.9617, 0.9476, 0.9833, 0.9476, 0.9833, 0.9678, 0.9617, 0.9678, 0.9617, 0.9476, 0.9617, 0.9678, 0.9833, 0.9678, 0.9833, 0.9476])
me_cube_001.materials.append(mat_material_001)
me_cube_001.update()

# ---- objects
ob_fence = bpy.data.objects.new('Fence', me_cube_005)
ob_simple_hole = bpy.data.objects.new('Simple_Hole', me_cube_001)

# ---- transforms, parenting, visibility, modifiers, constraints
ob_fence.parent = ob_simple_hole
ob_fence.matrix_parent_inverse = Matrix(((1.0, -0.0, 0.0, -0.0), (-0.0, 1.0, -0.0, -0.04294), (0.0, -0.0, 1.0, -2.474e-06), (-0.0, 0.0, -0.0, 1.0)))
ob_fence.location = (0.0, 0.04294, 2.474e-06)
ob_simple_hole.location = (0.0, 0.0, 0.0)

# ---- collection membership
col_collection.objects.link(ob_fence)
col_collection.objects.link(ob_simple_hole)

# ---- scene / render settings (as saved in the file)
scene.frame_start = 1; scene.frame_end = 160; scene.frame_set(2)
scene.render.engine = 'BLENDER_EEVEE_NEXT'
scene.cycles.sampling_pattern = 'TABULATED_SOBOL'
scene.cycles.use_light_tree = False
scene.view_settings.view_transform = 'Filmic'
bpy.context.view_layer.update()

# ---- added for rendering (the .blend has no active camera and no usable light): camera, sun
cam_auto = bpy.data.cameras.new('AutoCamera')
cam_auto.lens = 50.0
cam_auto.sensor_width = 36.0
cam_auto.clip_end = 1000.0
ob_auto_camera = bpy.data.objects.new('AutoCamera', cam_auto)
scene.collection.objects.link(ob_auto_camera)
ob_auto_camera.location = (1.3408, -1.60897, 1.22299)
ob_auto_camera.rotation_euler = (1.09748, -7.21219e-08, 0.694738)
scene.camera = ob_auto_camera
light_auto_sun = bpy.data.lights.new('AutoSun', 'SUN')
light_auto_sun.energy = 3.0
light_auto_sun.angle = 0.0523599
ob_auto_sun = bpy.data.objects.new('AutoSun', light_auto_sun)
scene.collection.objects.link(ob_auto_sun)
ob_auto_sun.rotation_euler = (0.872665, 0.174533, 0.523599)
bpy.context.view_layer.update()
